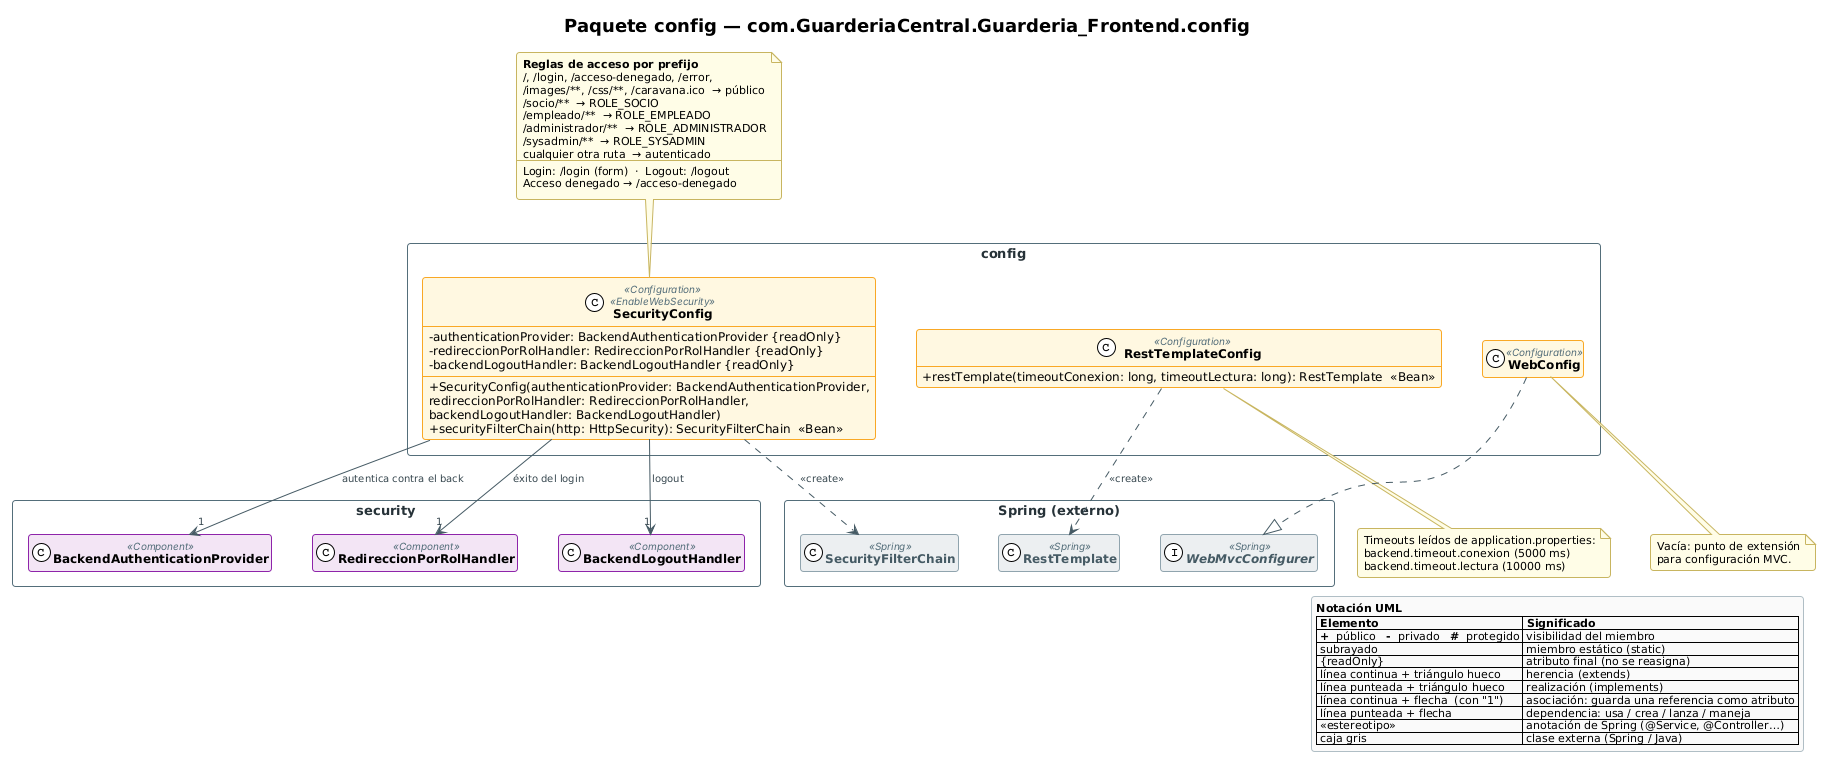

The diagram above was rendered by PlantUML. Its source (embedded in the PNG):
@startuml 02_config
!include _estilo.iuml
title Paquete config — com.GuarderiaCentral.Guarderia_Frontend.config

package "config" {
  class SecurityConfig <<Configuration>> <<EnableWebSecurity>> {
    - authenticationProvider: BackendAuthenticationProvider {readOnly}
    - redireccionPorRolHandler: RedireccionPorRolHandler {readOnly}
    - backendLogoutHandler: BackendLogoutHandler {readOnly}
    --
    + SecurityConfig(authenticationProvider: BackendAuthenticationProvider,
        redireccionPorRolHandler: RedireccionPorRolHandler,
        backendLogoutHandler: BackendLogoutHandler)
    + securityFilterChain(http: HttpSecurity): SecurityFilterChain  <<Bean>>
  }

  class RestTemplateConfig <<Configuration>> {
    + restTemplate(timeoutConexion: long, timeoutLectura: long): RestTemplate  <<Bean>>
  }

  class WebConfig <<Configuration>> {
  }
}

package "security" as pSec {
  class BackendAuthenticationProvider <<Component>>
  class RedireccionPorRolHandler <<Component>>
  class BackendLogoutHandler <<Component>>
}
hide BackendAuthenticationProvider members
hide RedireccionPorRolHandler members
hide BackendLogoutHandler members

package "Spring (externo)" {
  interface WebMvcConfigurer <<Spring>>
  class RestTemplate <<Spring>>
  class SecurityFilterChain <<Spring>>
}
hide WebMvcConfigurer members
hide RestTemplate members
hide SecurityFilterChain members

SecurityConfig --> "1" BackendAuthenticationProvider : autentica contra el back
SecurityConfig --> "1" RedireccionPorRolHandler : éxito del login
SecurityConfig --> "1" BackendLogoutHandler : logout
SecurityConfig ..> SecurityFilterChain : <<create>>
RestTemplateConfig ..> RestTemplate : <<create>>
WebConfig ..|> WebMvcConfigurer

note top of SecurityConfig
  <b>Reglas de acceso por prefijo</b>
  /, /login, /acceso-denegado, /error,
  /images/~*~*, /css/~*~*, /caravana.ico  → público
  /socio/~*~*  → ROLE_SOCIO
  /empleado/~*~*  → ROLE_EMPLEADO
  /administrador/~*~*  → ROLE_ADMINISTRADOR
  /sysadmin/~*~*  → ROLE_SYSADMIN
  cualquier otra ruta  → autenticado
  ----
  Login: /login (form)  ·  Logout: /logout
  Acceso denegado → /acceso-denegado
end note

note bottom of RestTemplateConfig
  Timeouts leídos de application.properties:
  backend.timeout.conexion (5000 ms)
  backend.timeout.lectura (10000 ms)
end note

note bottom of WebConfig
  Vacía: punto de extensión
  para configuración MVC.
end note

!include _leyenda.iuml
@enduml